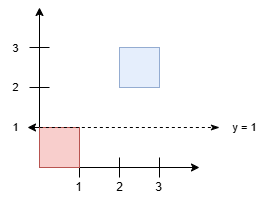

The diagram above was exported from draw.io. Its source (the exported page's mxGraphModel, read from the mxfile embedded in the PNG):
<mxGraphModel dx="538" dy="368" grid="1" gridSize="10" guides="1" tooltips="1" connect="1" arrows="1" fold="1" page="1" pageScale="1" pageWidth="850" pageHeight="1100" math="0" shadow="0">
  <root>
    <mxCell id="0" />
    <mxCell id="1" parent="0" />
    <mxCell id="gI8ZzhnK9u88TjBn2oET-1" value="" style="endArrow=classic;html=1;rounded=0;fontSize=11;" edge="1" parent="1">
      <mxGeometry width="50" height="50" relative="1" as="geometry">
        <mxPoint x="360" y="440" as="sourcePoint" />
        <mxPoint x="360" y="280" as="targetPoint" />
      </mxGeometry>
    </mxCell>
    <mxCell id="gI8ZzhnK9u88TjBn2oET-2" value="" style="endArrow=classic;html=1;rounded=0;fontSize=11;" edge="1" parent="1">
      <mxGeometry width="50" height="50" relative="1" as="geometry">
        <mxPoint x="360" y="440" as="sourcePoint" />
        <mxPoint x="520" y="440" as="targetPoint" />
      </mxGeometry>
    </mxCell>
    <mxCell id="gI8ZzhnK9u88TjBn2oET-3" value="" style="endArrow=none;html=1;rounded=0;fontSize=11;" edge="1" parent="1">
      <mxGeometry width="50" height="50" relative="1" as="geometry">
        <mxPoint x="400" y="450" as="sourcePoint" />
        <mxPoint x="400" y="430" as="targetPoint" />
      </mxGeometry>
    </mxCell>
    <mxCell id="gI8ZzhnK9u88TjBn2oET-4" value="" style="endArrow=none;html=1;rounded=0;fontSize=11;" edge="1" parent="1">
      <mxGeometry width="50" height="50" relative="1" as="geometry">
        <mxPoint x="440" y="450" as="sourcePoint" />
        <mxPoint x="440" y="430" as="targetPoint" />
      </mxGeometry>
    </mxCell>
    <mxCell id="gI8ZzhnK9u88TjBn2oET-5" value="" style="endArrow=none;html=1;rounded=0;fontSize=11;" edge="1" parent="1">
      <mxGeometry width="50" height="50" relative="1" as="geometry">
        <mxPoint x="480" y="450" as="sourcePoint" />
        <mxPoint x="480" y="430" as="targetPoint" />
      </mxGeometry>
    </mxCell>
    <mxCell id="gI8ZzhnK9u88TjBn2oET-6" value="" style="endArrow=none;html=1;rounded=0;fontSize=11;" edge="1" parent="1">
      <mxGeometry width="50" height="50" relative="1" as="geometry">
        <mxPoint x="350" y="400" as="sourcePoint" />
        <mxPoint x="370" y="400" as="targetPoint" />
        <Array as="points">
          <mxPoint x="360" y="400" />
        </Array>
      </mxGeometry>
    </mxCell>
    <mxCell id="gI8ZzhnK9u88TjBn2oET-7" value="" style="endArrow=none;html=1;rounded=0;fontSize=11;" edge="1" parent="1">
      <mxGeometry width="50" height="50" relative="1" as="geometry">
        <mxPoint x="350" y="360" as="sourcePoint" />
        <mxPoint x="370" y="360" as="targetPoint" />
        <Array as="points">
          <mxPoint x="360" y="360" />
        </Array>
      </mxGeometry>
    </mxCell>
    <mxCell id="gI8ZzhnK9u88TjBn2oET-8" value="" style="endArrow=none;html=1;rounded=0;fontSize=11;" edge="1" parent="1">
      <mxGeometry width="50" height="50" relative="1" as="geometry">
        <mxPoint x="350" y="320" as="sourcePoint" />
        <mxPoint x="370" y="320" as="targetPoint" />
        <Array as="points">
          <mxPoint x="360" y="320" />
        </Array>
      </mxGeometry>
    </mxCell>
    <mxCell id="gI8ZzhnK9u88TjBn2oET-9" value="" style="rounded=0;whiteSpace=wrap;html=1;fillColor=#f8cecc;strokeColor=#b85450;fontSize=11;" vertex="1" parent="1">
      <mxGeometry x="360" y="400" width="40" height="40" as="geometry" />
    </mxCell>
    <mxCell id="gI8ZzhnK9u88TjBn2oET-10" value="" style="rounded=0;whiteSpace=wrap;html=1;fillColor=#dae8fc;strokeColor=#6c8ebf;fontSize=11;opacity=70;" vertex="1" parent="1">
      <mxGeometry x="440" y="320" width="40" height="40" as="geometry" />
    </mxCell>
    <mxCell id="gI8ZzhnK9u88TjBn2oET-11" value="" style="endArrow=classicThin;dashed=1;html=1;strokeWidth=1;rounded=0;startArrow=classic;startFill=1;endFill=1;entryX=0;entryY=0.5;entryDx=0;entryDy=0;entryPerimeter=0;fontSize=11;" edge="1" parent="1" target="gI8ZzhnK9u88TjBn2oET-18">
      <mxGeometry width="50" height="50" relative="1" as="geometry">
        <mxPoint x="348" y="400" as="sourcePoint" />
        <mxPoint x="520" y="400" as="targetPoint" />
      </mxGeometry>
    </mxCell>
    <mxCell id="gI8ZzhnK9u88TjBn2oET-12" value="1" style="text;html=1;align=center;verticalAlign=middle;resizable=0;points=[];autosize=1;strokeColor=none;fillColor=none;" vertex="1" parent="1">
      <mxGeometry x="384" y="445" width="30" height="30" as="geometry" />
    </mxCell>
    <mxCell id="gI8ZzhnK9u88TjBn2oET-13" value="2" style="text;html=1;align=center;verticalAlign=middle;resizable=0;points=[];autosize=1;strokeColor=none;fillColor=none;" vertex="1" parent="1">
      <mxGeometry x="425" y="445" width="30" height="30" as="geometry" />
    </mxCell>
    <mxCell id="gI8ZzhnK9u88TjBn2oET-14" value="3" style="text;html=1;align=center;verticalAlign=middle;resizable=0;points=[];autosize=1;strokeColor=none;fillColor=none;" vertex="1" parent="1">
      <mxGeometry x="464" y="445" width="30" height="30" as="geometry" />
    </mxCell>
    <mxCell id="gI8ZzhnK9u88TjBn2oET-15" value="1" style="text;html=1;align=center;verticalAlign=middle;resizable=0;points=[];autosize=1;strokeColor=none;fillColor=none;fontSize=11;" vertex="1" parent="1">
      <mxGeometry x="321" y="385" width="30" height="30" as="geometry" />
    </mxCell>
    <mxCell id="gI8ZzhnK9u88TjBn2oET-16" value="2" style="text;html=1;align=center;verticalAlign=middle;resizable=0;points=[];autosize=1;strokeColor=none;fillColor=none;fontSize=11;" vertex="1" parent="1">
      <mxGeometry x="321" y="345" width="30" height="30" as="geometry" />
    </mxCell>
    <mxCell id="gI8ZzhnK9u88TjBn2oET-17" value="3" style="text;html=1;align=center;verticalAlign=middle;resizable=0;points=[];autosize=1;strokeColor=none;fillColor=none;fontSize=11;" vertex="1" parent="1">
      <mxGeometry x="321" y="306" width="30" height="30" as="geometry" />
    </mxCell>
    <mxCell id="gI8ZzhnK9u88TjBn2oET-18" value="y = 1" style="text;html=1;align=center;verticalAlign=middle;resizable=0;points=[];autosize=1;strokeColor=none;fillColor=none;fontSize=11;" vertex="1" parent="1">
      <mxGeometry x="540" y="385" width="50" height="30" as="geometry" />
    </mxCell>
  </root>
</mxGraphModel>